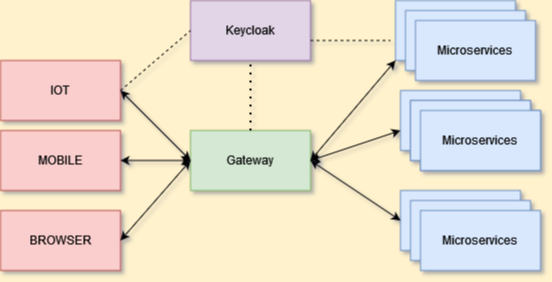

The diagram above was exported from draw.io. Its source (the exported page's mxGraphModel, read from the mxfile embedded in the PNG):
<mxGraphModel dx="559" dy="440" grid="1" gridSize="10" guides="1" tooltips="1" connect="1" arrows="1" fold="1" page="1" pageScale="1" pageWidth="850" pageHeight="1100" background="#FFF2CC" math="0" shadow="1">
  <root>
    <mxCell id="0" />
    <mxCell id="1" parent="0" />
    <mxCell id="wYh85h0zVUtXYUcrZPE4-1" value="MOBILE" style="rounded=0;whiteSpace=wrap;html=1;fillColor=#f8cecc;strokeColor=#b85450;" vertex="1" parent="1">
      <mxGeometry x="30" y="150" width="120" height="60" as="geometry" />
    </mxCell>
    <mxCell id="wYh85h0zVUtXYUcrZPE4-2" value="IOT" style="rounded=0;whiteSpace=wrap;html=1;fillColor=#f8cecc;strokeColor=#b85450;" vertex="1" parent="1">
      <mxGeometry x="30" y="80" width="120" height="60" as="geometry" />
    </mxCell>
    <mxCell id="wYh85h0zVUtXYUcrZPE4-3" value="BROWSER" style="rounded=0;whiteSpace=wrap;html=1;fillColor=#f8cecc;strokeColor=#b85450;" vertex="1" parent="1">
      <mxGeometry x="30" y="230" width="120" height="60" as="geometry" />
    </mxCell>
    <mxCell id="wYh85h0zVUtXYUcrZPE4-5" value="Gateway" style="rounded=0;whiteSpace=wrap;html=1;fillColor=#d5e8d4;strokeColor=#82b366;" vertex="1" parent="1">
      <mxGeometry x="220" y="150" width="120" height="60" as="geometry" />
    </mxCell>
    <mxCell id="wYh85h0zVUtXYUcrZPE4-6" value="Keycloak" style="rounded=0;whiteSpace=wrap;html=1;fillColor=#e1d5e7;strokeColor=#9673a6;" vertex="1" parent="1">
      <mxGeometry x="220" y="20" width="120" height="60" as="geometry" />
    </mxCell>
    <mxCell id="wYh85h0zVUtXYUcrZPE4-7" value="Microservices" style="rounded=0;whiteSpace=wrap;html=1;fillColor=#dae8fc;strokeColor=#6c8ebf;" vertex="1" parent="1">
      <mxGeometry x="430" y="110" width="120" height="60" as="geometry" />
    </mxCell>
    <mxCell id="wYh85h0zVUtXYUcrZPE4-8" value="Microservices" style="rounded=0;whiteSpace=wrap;html=1;fillColor=#dae8fc;strokeColor=#6c8ebf;" vertex="1" parent="1">
      <mxGeometry x="440" y="120" width="120" height="60" as="geometry" />
    </mxCell>
    <mxCell id="wYh85h0zVUtXYUcrZPE4-9" value="Microservices" style="rounded=0;whiteSpace=wrap;html=1;fillColor=#dae8fc;strokeColor=#6c8ebf;" vertex="1" parent="1">
      <mxGeometry x="450" y="130" width="120" height="60" as="geometry" />
    </mxCell>
    <mxCell id="wYh85h0zVUtXYUcrZPE4-10" value="Microservices" style="rounded=0;whiteSpace=wrap;html=1;fillColor=#dae8fc;strokeColor=#6c8ebf;" vertex="1" parent="1">
      <mxGeometry x="440" y="120" width="120" height="60" as="geometry" />
    </mxCell>
    <mxCell id="wYh85h0zVUtXYUcrZPE4-11" value="Microservices" style="rounded=0;whiteSpace=wrap;html=1;fillColor=#dae8fc;strokeColor=#6c8ebf;" vertex="1" parent="1">
      <mxGeometry x="450" y="130" width="120" height="60" as="geometry" />
    </mxCell>
    <mxCell id="wYh85h0zVUtXYUcrZPE4-13" value="Microservices" style="rounded=0;whiteSpace=wrap;html=1;fillColor=#dae8fc;strokeColor=#6c8ebf;" vertex="1" parent="1">
      <mxGeometry x="430" y="210" width="120" height="60" as="geometry" />
    </mxCell>
    <mxCell id="wYh85h0zVUtXYUcrZPE4-14" value="Microservices" style="rounded=0;whiteSpace=wrap;html=1;fillColor=#dae8fc;strokeColor=#6c8ebf;" vertex="1" parent="1">
      <mxGeometry x="440" y="220" width="120" height="60" as="geometry" />
    </mxCell>
    <mxCell id="wYh85h0zVUtXYUcrZPE4-15" value="Microservices" style="rounded=0;whiteSpace=wrap;html=1;fillColor=#dae8fc;strokeColor=#6c8ebf;" vertex="1" parent="1">
      <mxGeometry x="450" y="230" width="120" height="60" as="geometry" />
    </mxCell>
    <mxCell id="wYh85h0zVUtXYUcrZPE4-17" value="Microservices" style="rounded=0;whiteSpace=wrap;html=1;fillColor=#dae8fc;strokeColor=#6c8ebf;" vertex="1" parent="1">
      <mxGeometry x="425" y="20" width="120" height="60" as="geometry" />
    </mxCell>
    <mxCell id="wYh85h0zVUtXYUcrZPE4-18" value="Microservices" style="rounded=0;whiteSpace=wrap;html=1;fillColor=#dae8fc;strokeColor=#6c8ebf;" vertex="1" parent="1">
      <mxGeometry x="435" y="30" width="120" height="60" as="geometry" />
    </mxCell>
    <mxCell id="wYh85h0zVUtXYUcrZPE4-19" value="Microservices" style="rounded=0;whiteSpace=wrap;html=1;fillColor=#dae8fc;strokeColor=#6c8ebf;" vertex="1" parent="1">
      <mxGeometry x="445" y="40" width="120" height="60" as="geometry" />
    </mxCell>
    <mxCell id="wYh85h0zVUtXYUcrZPE4-24" value="" style="endArrow=classic;startArrow=classic;html=1;rounded=0;exitX=1;exitY=0.5;exitDx=0;exitDy=0;" edge="1" parent="1" source="wYh85h0zVUtXYUcrZPE4-3">
      <mxGeometry width="50" height="50" relative="1" as="geometry">
        <mxPoint x="200" y="250" as="sourcePoint" />
        <mxPoint x="220" y="180" as="targetPoint" />
      </mxGeometry>
    </mxCell>
    <mxCell id="wYh85h0zVUtXYUcrZPE4-25" value="" style="endArrow=classic;startArrow=classic;html=1;rounded=0;exitX=1;exitY=0.5;exitDx=0;exitDy=0;entryX=0;entryY=0.5;entryDx=0;entryDy=0;" edge="1" parent="1" source="wYh85h0zVUtXYUcrZPE4-1" target="wYh85h0zVUtXYUcrZPE4-5">
      <mxGeometry width="50" height="50" relative="1" as="geometry">
        <mxPoint x="200" y="250" as="sourcePoint" />
        <mxPoint x="250" y="200" as="targetPoint" />
      </mxGeometry>
    </mxCell>
    <mxCell id="wYh85h0zVUtXYUcrZPE4-26" value="" style="endArrow=classic;startArrow=classic;html=1;rounded=0;exitX=1;exitY=0.5;exitDx=0;exitDy=0;" edge="1" parent="1" source="wYh85h0zVUtXYUcrZPE4-2">
      <mxGeometry width="50" height="50" relative="1" as="geometry">
        <mxPoint x="200" y="250" as="sourcePoint" />
        <mxPoint x="220" y="180" as="targetPoint" />
      </mxGeometry>
    </mxCell>
    <mxCell id="wYh85h0zVUtXYUcrZPE4-36" value="" style="endArrow=classic;startArrow=classic;html=1;rounded=0;entryX=0;entryY=1;entryDx=0;entryDy=0;" edge="1" parent="1" target="wYh85h0zVUtXYUcrZPE4-17">
      <mxGeometry width="50" height="50" relative="1" as="geometry">
        <mxPoint x="340" y="180" as="sourcePoint" />
        <mxPoint x="390" y="130" as="targetPoint" />
      </mxGeometry>
    </mxCell>
    <mxCell id="wYh85h0zVUtXYUcrZPE4-37" value="" style="endArrow=classic;startArrow=classic;html=1;rounded=0;" edge="1" parent="1">
      <mxGeometry width="50" height="50" relative="1" as="geometry">
        <mxPoint x="340" y="180" as="sourcePoint" />
        <mxPoint x="430" y="150" as="targetPoint" />
      </mxGeometry>
    </mxCell>
    <mxCell id="wYh85h0zVUtXYUcrZPE4-38" value="" style="endArrow=classic;startArrow=classic;html=1;rounded=0;entryX=0;entryY=0.5;entryDx=0;entryDy=0;" edge="1" parent="1" target="wYh85h0zVUtXYUcrZPE4-13">
      <mxGeometry width="50" height="50" relative="1" as="geometry">
        <mxPoint x="340" y="180" as="sourcePoint" />
        <mxPoint x="445" y="100" as="targetPoint" />
      </mxGeometry>
    </mxCell>
    <mxCell id="wYh85h0zVUtXYUcrZPE4-39" value="" style="endArrow=none;dashed=1;html=1;dashPattern=1 3;strokeWidth=2;rounded=0;entryX=0.5;entryY=1;entryDx=0;entryDy=0;exitX=0.5;exitY=0;exitDx=0;exitDy=0;" edge="1" parent="1" source="wYh85h0zVUtXYUcrZPE4-5" target="wYh85h0zVUtXYUcrZPE4-6">
      <mxGeometry width="50" height="50" relative="1" as="geometry">
        <mxPoint x="255" y="140" as="sourcePoint" />
        <mxPoint x="305" y="90" as="targetPoint" />
      </mxGeometry>
    </mxCell>
    <mxCell id="wYh85h0zVUtXYUcrZPE4-41" value="" style="endArrow=none;dashed=1;html=1;rounded=0;" edge="1" parent="1">
      <mxGeometry width="50" height="50" relative="1" as="geometry">
        <mxPoint x="340" y="60" as="sourcePoint" />
        <mxPoint x="420" y="60" as="targetPoint" />
      </mxGeometry>
    </mxCell>
    <mxCell id="wYh85h0zVUtXYUcrZPE4-42" value="" style="endArrow=none;dashed=1;html=1;rounded=0;entryX=0;entryY=0.5;entryDx=0;entryDy=0;" edge="1" parent="1" target="wYh85h0zVUtXYUcrZPE4-6">
      <mxGeometry width="50" height="50" relative="1" as="geometry">
        <mxPoint x="150" y="110" as="sourcePoint" />
        <mxPoint x="200" y="60" as="targetPoint" />
      </mxGeometry>
    </mxCell>
  </root>
</mxGraphModel>